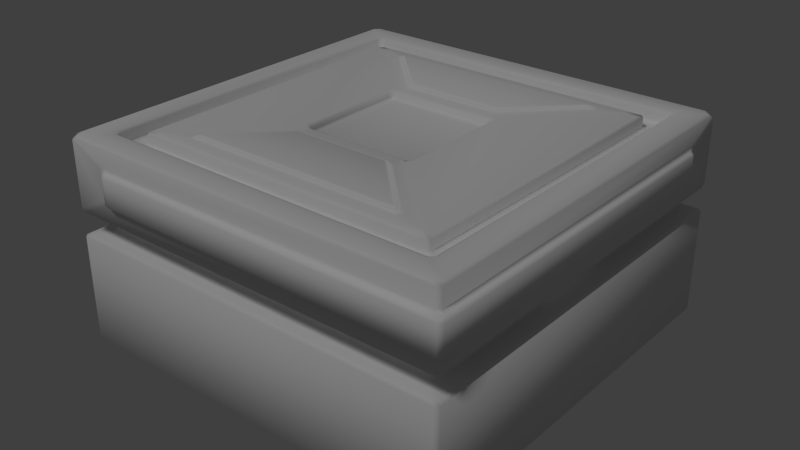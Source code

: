 # Source: loot_Platform.blend  (saved by Blender 2.79.0; exported with 4.5.12 LTS)
import bpy
from mathutils import Matrix  # noqa: F401  (used for matrix-valued properties, if any)

bpy.ops.wm.read_factory_settings(use_empty=True)
scene = bpy.context.scene
scene.name = 'Scene'

# ---- collections
col_collection_1 = bpy.data.collections.new('Collection 1'); scene.collection.children.link(col_collection_1)

# ---- materials (node trees are filled in below, after node groups)
mat_material_001 = bpy.data.materials.new('Material.001')
mat_material_001.alpha_threshold = 0.0
mat_material_001.use_transparent_shadow = False
mat_material_001.roughness = 0.5

# ---- material node trees

# ---- world
world_world = bpy.data.worlds.new('World'); scene.world = world_world
world_world.color = (0.05088, 0.05088, 0.05088)
world_world.use_sun_shadow = False
world_world.sun_shadow_jitter_overblur = 0.0
world_world.cycles.sampling_method = 'MANUAL'

# ---- lights
light_hemi = bpy.data.lights.new('Hemi', 'SUN')
light_hemi.transmission_factor = 0.0
light_hemi.angle = 0.1993
light_hemi.energy = 0.74
light_hemi.shadow_buffer_clip_start = 0.5
light_hemi.shadow_soft_size = 0.1
light_hemi.shadow_cascade_max_distance = 1000.0

# ---- meshes
me_cube_001 = bpy.data.meshes.new('Cube.001')
me_cube_001.from_pydata([(-0.9606, -0.2044, 0.943), (-0.943, -0.2134, 0.943), (-0.943, -0.2044, 0.9606), (-0.2195, 0.7776, 0.3532), (-0.2253, 0.7686, 0.3355), (-0.2579, 0.7686, 0.349), (-0.2496, 0.7776, 0.3656), (-0.943, -0.2134, -0.943), (-0.9606, -0.2044, -0.943), (-0.943, -0.2044, -0.9606), (-0.2195, 0.7776, -0.3532), (-0.2496, 0.7776, -0.3656), (-0.2579, 0.7686, -0.349), (-0.2253, 0.7686, -0.3355), (0.943, -0.2134, 0.943), (0.9606, -0.2044, 0.943), (0.943, -0.2044, 0.9606), (0.2195, 0.7776, 0.3532), (0.2496, 0.7776, 0.3656), (0.2579, 0.7686, 0.349), (0.2253, 0.7686, 0.3355), (0.943, -0.2134, -0.943), (0.943, -0.2044, -0.9606), (0.9606, -0.2044, -0.943), (0.2195, 0.7776, -0.3532), (0.2253, 0.7686, -0.3355), (0.2579, 0.7686, -0.349), (0.2496, 0.7776, -0.3656), (-0.9606, 0.3002, 0.943), (-0.943, 0.3002, 0.9606), (-0.9182, 0.3102, 0.9431), (-0.9431, 0.3102, 0.9182), (-0.9606, 0.3002, -0.943), (-0.9431, 0.3102, -0.9182), (-0.9182, 0.3102, -0.9431), (-0.943, 0.3002, -0.9606), (0.943, 0.3002, -0.9606), (0.9182, 0.3102, -0.9431), (0.9431, 0.3102, -0.9182), (0.9606, 0.3002, -0.943), (0.9606, 0.3002, 0.943), (0.9431, 0.3102, 0.9182), (0.9182, 0.3102, 0.9431), (0.943, 0.3002, 0.9606), (-0.7162, 0.5184, 0.9783), (-0.7463, 0.5275, 0.9731), (-0.7764, 0.5222, 0.9606), (-0.7514, 0.5094, 0.9606), (-0.9533, 0.5215, -0.9783), (-0.943, 0.5125, -0.9606), (-0.9606, 0.5125, -0.943), (-0.9783, 0.5215, -0.9533), (0.9731, 0.5275, -0.7463), (0.9783, 0.5184, -0.7162), (0.9606, 0.5094, -0.7514), (0.9606, 0.5222, -0.7764), (0.9533, 0.5184, 0.9783), (0.943, 0.5094, 0.9606), (0.9606, 0.5094, 0.943), (0.9783, 0.5184, 0.9533), (-0.8836, 0.411, -0.8587), (-0.8587, 0.411, -0.8836), (-0.8484, 0.401, -0.866), (-0.866, 0.401, -0.8484), (-0.866, 0.3235, -0.8484), (-0.8484, 0.3235, -0.866), (-0.8587, 0.3135, -0.8836), (-0.8836, 0.3135, -0.8587), (0.8587, 0.411, -0.8836), (0.8836, 0.411, -0.8587), (0.866, 0.401, -0.8484), (0.8484, 0.401, -0.866), (0.8484, 0.3235, -0.866), (0.866, 0.3235, -0.8484), (0.8836, 0.3135, -0.8587), (0.8587, 0.3135, -0.8836), (0.8836, 0.411, 0.8587), (0.8587, 0.411, 0.8836), (0.8484, 0.401, 0.866), (0.866, 0.401, 0.8484), (0.866, 0.3235, 0.8484), (0.8484, 0.3235, 0.866), (0.8587, 0.3135, 0.8836), (0.8836, 0.3135, 0.8587), (-0.8587, 0.3135, 0.8836), (-0.8484, 0.3235, 0.866), (-0.866, 0.3235, 0.8484), (-0.8836, 0.3135, 0.8587), (-0.8836, 0.411, 0.8587), (-0.866, 0.401, 0.8484), (-0.8484, 0.401, 0.866), (-0.8587, 0.411, 0.8836), (-0.7463, 0.6564, 0.9731), (-0.7162, 0.6654, 0.9783), (-0.7514, 0.6744, 0.9606), (-0.7764, 0.6617, 0.9606), (-0.9783, 0.6624, -0.9533), (-0.9606, 0.6714, -0.943), (-0.943, 0.6714, -0.9606), (-0.9533, 0.6624, -0.9783), (0.9783, 0.6654, -0.7162), (0.9731, 0.6564, -0.7463), (0.9606, 0.6617, -0.7764), (0.9606, 0.6744, -0.7514), (0.9783, 0.6654, 0.9533), (0.9606, 0.6744, 0.943), (0.943, 0.6744, 0.9606), (0.9533, 0.6654, 0.9783), (-0.8242, 0.7596, 0.8065), (-0.8418, 0.7686, 0.8169), (-0.8169, 0.7686, 0.8418), (-0.8065, 0.7596, 0.8242), (-0.8242, 0.7596, -0.8065), (-0.8065, 0.7596, -0.8242), (-0.8169, 0.7686, -0.8418), (-0.8418, 0.7686, -0.8169), (0.8065, 0.7596, -0.8242), (0.8242, 0.7596, -0.8065), (0.8418, 0.7686, -0.8169), (0.8169, 0.7686, -0.8418), (0.8242, 0.7596, 0.8065), (0.8065, 0.7596, 0.8242), (0.8169, 0.7686, 0.8418), (0.8418, 0.7686, 0.8169), (-0.8242, 0.7166, 0.8065), (-0.8065, 0.7166, 0.8242), (-0.7816, 0.7076, 0.8065), (-0.8065, 0.7076, 0.7816), (-0.8242, 0.7166, -0.8065), (-0.8065, 0.7076, -0.7816), (-0.7816, 0.7076, -0.8065), (-0.8065, 0.7166, -0.8242), (0.8242, 0.7166, -0.8065), (0.8065, 0.7166, -0.8242), (0.7816, 0.7076, -0.8065), (0.8065, 0.7076, -0.7816), (0.8065, 0.7166, 0.8242), (0.8242, 0.7166, 0.8065), (0.8065, 0.7076, 0.7816), (0.7816, 0.7076, 0.8065), (-0.7253, 0.7166, 0.7429), (-0.7429, 0.7166, 0.7253), (-0.7606, 0.7076, 0.7356), (-0.7356, 0.7076, 0.7606), (-0.7429, 0.7166, -0.7253), (-0.7253, 0.7166, -0.7429), (-0.7356, 0.7076, -0.7606), (-0.7606, 0.7076, -0.7356), (0.7253, 0.7166, -0.7429), (0.7429, 0.7166, -0.7253), (0.7606, 0.7076, -0.7356), (0.7356, 0.7076, -0.7606), (0.7253, 0.7166, 0.7429), (0.7356, 0.7076, 0.7606), (0.7606, 0.7076, 0.7356), (0.7429, 0.7166, 0.7253), (-0.5272, 0.7776, 0.6609), (-0.5323, 0.7776, 0.6484), (-0.5548, 0.7686, 0.6459), (-0.5413, 0.7686, 0.6785), (-0.5272, 0.7776, -0.6609), (-0.5413, 0.7686, -0.6785), (-0.5548, 0.7686, -0.6459), (-0.5323, 0.7776, -0.6484), (0.5272, 0.7776, -0.6609), (0.5323, 0.7776, -0.6484), (0.5548, 0.7686, -0.6459), (0.5413, 0.7686, -0.6785), (0.5272, 0.7776, 0.6609), (0.5413, 0.7686, 0.6785), (0.5548, 0.7686, 0.6459), (0.5323, 0.7776, 0.6484), (-0.2711, 0.7444, 0.2535), (-0.2535, 0.7444, 0.2711), (-0.2535, 0.7354, 0.2535), (-0.2711, 0.7444, -0.2535), (-0.2535, 0.7354, -0.2535), (-0.2535, 0.7444, -0.2711), (0.2535, 0.7444, -0.2711), (0.2535, 0.7354, -0.2535), (0.2711, 0.7444, -0.2535), (0.2711, 0.7444, 0.2535), (0.2535, 0.7354, 0.2535), (0.2535, 0.7444, 0.2711), (-0.9783, 0.5215, 0.7102), (-0.9606, 0.5125, 0.7454), (-0.9606, 0.5252, 0.7704), (-0.9731, 0.5305, 0.7403), (-0.9731, 0.6533, 0.7403), (-0.9606, 0.6586, 0.7704), (-0.9606, 0.6714, 0.7454), (-0.9783, 0.6624, 0.7102), (0.7102, 0.6624, -0.9783), (0.7454, 0.6714, -0.9606), (0.7704, 0.6586, -0.9606), (0.7403, 0.6533, -0.9731), (0.9606, 0.7596, 0.943), (0.943, 0.7686, 0.9181), (0.9181, 0.7686, 0.943), (0.943, 0.7596, 0.9606), (0.7403, 0.5305, -0.9731), (0.7704, 0.5252, -0.9606), (0.7454, 0.5125, -0.9606), (0.7102, 0.5215, -0.9783), (0.9431, 0.4143, 0.9182), (0.9606, 0.4243, 0.943), (0.943, 0.4243, 0.9606), (0.9182, 0.4143, 0.9431), (0.9814, 0.6564, 0.999), (0.999, 0.6564, 0.9814), (0.9814, 0.6654, 0.9564), (0.9564, 0.6654, 0.9814), (0.999, 0.5275, 0.9814), (0.9814, 0.5275, 0.999), (0.9564, 0.5184, 0.9814), (0.9814, 0.5184, 0.9564), (-0.7131, 0.5184, 0.9814), (-0.7027, 0.5275, 0.999), (-0.7329, 0.5275, 0.9865), (-0.7329, 0.6564, 0.9865), (-0.7027, 0.6564, 0.999), (-0.7131, 0.6654, 0.9814), (0.9814, 0.6654, -0.7131), (0.999, 0.6564, -0.7027), (0.9865, 0.6564, -0.7329), (0.9865, 0.5275, -0.7329), (0.999, 0.5275, -0.7027), (0.9814, 0.5184, -0.7131), (-0.9606, 0.437, 0.943), (-0.9606, 0.4243, 0.9181), (-0.9431, 0.4143, 0.9182), (-0.9182, 0.4143, 0.9431), (-0.9181, 0.4243, 0.9606), (-0.943, 0.437, 0.9606), (-0.9606, 0.7469, 0.943), (-0.943, 0.7469, 0.9606), (-0.9181, 0.7596, 0.9606), (-0.9181, 0.7686, 0.943), (-0.943, 0.7686, 0.9181), (-0.9606, 0.7596, 0.9181), (-0.9606, 0.7596, -0.943), (-0.943, 0.7686, -0.9181), (-0.9181, 0.7686, -0.943), (-0.943, 0.7596, -0.9606), (0.9181, 0.7596, -0.9606), (0.9181, 0.7686, -0.943), (0.943, 0.7686, -0.9181), (0.9606, 0.7596, -0.9181), (0.9606, 0.7469, -0.943), (0.943, 0.7469, -0.9606), (0.9182, 0.4143, -0.9431), (0.9181, 0.4243, -0.9606), (0.943, 0.437, -0.9606), (0.9606, 0.437, -0.943), (0.9606, 0.4243, -0.9181), (0.9431, 0.4143, -0.9182), (-0.9431, 0.4143, -0.9182), (-0.9606, 0.4243, -0.943), (-0.943, 0.4243, -0.9606), (-0.9182, 0.4143, -0.9431), (-0.9834, 0.6533, -1.001), (-1.001, 0.6533, -0.9834), (-0.9834, 0.6624, -0.9584), (-0.9584, 0.6624, -0.9834), (-1.001, 0.5305, -0.9834), (-0.9834, 0.5305, -1.001), (-0.9584, 0.5215, -0.9834), (-0.9834, 0.5215, -0.9584), (-0.9834, 0.5215, 0.7051), (-0.9885, 0.5305, 0.7249), (-1.001, 0.5305, 0.6948), (-0.9885, 0.6533, 0.7249), (-0.9834, 0.6624, 0.7051), (-1.001, 0.6533, 0.6948), (0.7051, 0.6624, -0.9834), (0.7249, 0.6533, -0.9885), (0.6948, 0.6533, -1.001), (0.7249, 0.5305, -0.9885), (0.7051, 0.5215, -0.9834), (0.6948, 0.5305, -1.001), (-0.7253, 0.7686, -0.7003), (-0.6678, 0.7686, -0.6927), (-0.6543, 0.7686, -0.7253), (-0.7253, 0.7596, -0.7429), (-0.7429, 0.7596, -0.7253), (0.6543, 0.7686, -0.7253), (0.6678, 0.7686, -0.6927), (0.7253, 0.7686, -0.7003), (0.7429, 0.7596, -0.7253), (0.7253, 0.7596, -0.7429), (0.7253, 0.7686, 0.7003), (0.6678, 0.7686, 0.6927), (0.6543, 0.7686, 0.7253), (0.7253, 0.7596, 0.7429), (0.7429, 0.7596, 0.7253), (-0.7253, 0.7686, 0.7003), (-0.7429, 0.7596, 0.7253), (-0.7253, 0.7596, 0.7429), (-0.6543, 0.7686, 0.7253), (-0.6678, 0.7686, 0.6927), (-0.2711, 0.7596, -0.2535), (-0.2535, 0.7596, -0.2711), (-0.2447, 0.7686, -0.2888), (-0.2773, 0.7686, -0.3023), (-0.2888, 0.7686, -0.2638), (0.2447, 0.7686, -0.2888), (0.2535, 0.7596, -0.2711), (0.2711, 0.7596, -0.2535), (0.2888, 0.7686, -0.2638), (0.2773, 0.7686, -0.3023), (0.2711, 0.7596, 0.2535), (0.2535, 0.7596, 0.2711), (0.2447, 0.7686, 0.2888), (0.2773, 0.7686, 0.3023), (0.2888, 0.7686, 0.2638), (-0.2711, 0.7596, 0.2535), (-0.2888, 0.7686, 0.2638), (-0.2773, 0.7686, 0.3023), (-0.2447, 0.7686, 0.2888), (-0.2535, 0.7596, 0.2711), (-0.5272, 0.7776, -0.6609), (-0.5323, 0.7776, -0.6484), (-0.5022, 0.7866, -0.6432), (0.5272, 0.7776, -0.6609), (0.5022, 0.7866, -0.6432), (0.5323, 0.7776, -0.6484), (0.5272, 0.7776, 0.6609), (0.5323, 0.7776, 0.6484), (0.5022, 0.7866, 0.6432), (-0.5272, 0.7776, 0.6609), (-0.5022, 0.7866, 0.6432), (-0.5323, 0.7776, 0.6484), (-0.2195, 0.7776, -0.3532), (-0.2298, 0.7866, -0.3708), (-0.2496, 0.7776, -0.3656), (0.2195, 0.7776, -0.3532), (0.2496, 0.7776, -0.3656), (0.2298, 0.7866, -0.3708), (0.2195, 0.7776, 0.3532), (0.2298, 0.7866, 0.3708), (0.2496, 0.7776, 0.3656), (-0.2195, 0.7776, 0.3532), (-0.2496, 0.7776, 0.3656), (-0.2298, 0.7866, 0.3708)], [], [(213, 208, 220, 217), (185, 50, 257, 229), (259, 250, 68, 61), (46, 95, 235, 233), (16, 43, 29, 2), (306, 301, 177, 178), (17, 3, 341, 338), (19, 170, 291, 313), (10, 24, 335, 332), (7, 21, 14, 1), (255, 204, 76, 69), (41, 38, 74, 83), (81, 78, 90, 85), (86, 89, 63, 64), (107, 93, 221, 211), (207, 231, 91, 77), (230, 256, 60, 88), (65, 62, 71, 72), (33, 31, 87, 67), (73, 70, 79, 80), (37, 34, 66, 75), (44, 56, 214, 216), (111, 121, 136, 125), (120, 117, 132, 137), (142, 147, 129, 127), (116, 113, 131, 133), (288, 294, 155, 149), (109, 115, 241, 238), (283, 289, 148, 145), (118, 123, 197, 246), (153, 143, 126, 139), (150, 154, 138, 135), (296, 284, 144, 141), (146, 151, 134, 130), (122, 110, 237, 198), (114, 119, 245, 242), (156, 168, 326, 329), (293, 297, 140, 152), (308, 314, 290, 287), (23, 39, 40, 15), (333, 337, 324, 322), (27, 165, 325, 336), (319, 311, 183, 173), (310, 307, 180, 181), (187, 188, 271, 269), (179, 176, 174, 182), (203, 48, 266, 278), (112, 108, 124, 128), (191, 96, 262, 272), (59, 53, 227, 215), (92, 45, 218, 219), (102, 55, 253, 248), (265, 260, 276, 279), (226, 223, 209, 212), (54, 58, 205, 254), (105, 103, 247, 196), (57, 47, 232, 206), (94, 106, 199, 236), (201, 194, 249, 252), (99, 192, 274, 263), (100, 104, 210, 222), (195, 200, 277, 275), (51, 184, 268, 267), (52, 101, 224, 225), (316, 304, 280, 295), (270, 273, 261, 264), (97, 190, 239, 240), (49, 202, 251, 258), (193, 98, 243, 244), (189, 186, 228, 234), (300, 315, 172, 175), (164, 160, 320, 323), (163, 11, 334, 321), (6, 157, 331, 342), (9, 35, 36, 22), (25, 13, 302, 305), (30, 42, 82, 84), (171, 18, 340, 327), (339, 343, 330, 328), (4, 20, 312, 318), (169, 159, 298, 292), (166, 26, 309, 286), (158, 5, 317, 299), (12, 162, 281, 303), (161, 167, 285, 282), (0, 1, 2), (3, 4, 5, 6), (7, 8, 9), (10, 11, 12, 13), (14, 15, 16), (17, 18, 19, 20), (21, 22, 23), (24, 25, 26, 27), (28, 29, 30, 31), (32, 33, 34, 35), (36, 37, 38, 39), (40, 41, 42, 43), (44, 45, 46, 47), (48, 49, 50, 51), (52, 53, 54, 55), (56, 57, 58, 59), (60, 61, 62, 63), (64, 65, 66, 67), (68, 69, 70, 71), (72, 73, 74, 75), (76, 77, 78, 79), (80, 81, 82, 83), (84, 85, 86, 87), (88, 89, 90, 91), (92, 93, 94, 95), (96, 97, 98, 99), (100, 101, 102, 103), (104, 105, 106, 107), (108, 109, 110, 111), (112, 113, 114, 115), (116, 117, 118, 119), (120, 121, 122, 123), (124, 125, 126, 127), (128, 129, 130, 131), (132, 133, 134, 135), (136, 137, 138, 139), (140, 141, 142, 143), (144, 145, 146, 147), (148, 149, 150, 151), (152, 153, 154, 155), (156, 157, 158, 159), (160, 161, 162, 163), (164, 165, 166, 167), (168, 169, 170, 171), (172, 173, 174), (175, 176, 177), (178, 179, 180), (181, 182, 183), (184, 185, 186, 187), (188, 189, 190, 191), (192, 193, 194, 195), (196, 197, 198, 199), (200, 201, 202, 203), (204, 205, 206, 207), (208, 209, 210, 211), (212, 213, 214, 215), (216, 217, 218), (219, 220, 221), (222, 223, 224), (225, 226, 227), (228, 229, 230, 231, 232, 233), (234, 235, 236, 237, 238, 239), (240, 241, 242, 243), (244, 245, 246, 247, 248, 249), (250, 251, 252, 253, 254, 255), (256, 257, 258, 259), (260, 261, 262, 263), (264, 265, 266, 267), (268, 269, 270), (271, 272, 273), (274, 275, 276), (277, 278, 279), (280, 281, 282, 283, 284), (285, 286, 287, 288, 289), (290, 291, 292, 293, 294), (295, 296, 297, 298, 299), (300, 301, 302, 303, 304), (305, 306, 307, 308, 309), (310, 311, 312, 313, 314), (315, 316, 317, 318, 319), (320, 321, 322), (323, 324, 325), (326, 327, 328), (329, 330, 331), (332, 333, 334), (335, 336, 337), (338, 339, 340), (341, 342, 343), (7, 1, 0, 8), (233, 235, 234, 228), (238, 241, 240, 239), (35, 9, 8, 32), (21, 7, 9, 22), (242, 245, 244, 243), (39, 23, 22, 36), (14, 21, 23, 15), (246, 197, 196, 247), (43, 16, 15, 40), (1, 14, 16, 2), (198, 237, 236, 199), (2, 29, 28, 0), (76, 204, 207, 77), (230, 88, 91, 231), (60, 256, 259, 61), (42, 30, 29, 43), (38, 41, 40, 39), (34, 37, 36, 35), (31, 33, 32, 28), (255, 69, 68, 250), (187, 269, 268, 184), (248, 253, 252, 249), (44, 216, 218, 45), (206, 232, 231, 207), (254, 205, 204, 255), (258, 251, 250, 259), (229, 257, 256, 230), (62, 65, 64, 63), (70, 73, 72, 71), (78, 81, 80, 79), (81, 85, 84, 82), (73, 80, 83, 74), (65, 72, 75, 66), (86, 64, 67, 87), (85, 90, 89, 86), (77, 91, 90, 78), (69, 76, 79, 70), (61, 68, 71, 62), (88, 60, 63, 89), (33, 67, 66, 34), (74, 38, 37, 75), (41, 83, 82, 42), (87, 31, 30, 84), (108, 112, 115, 109), (113, 116, 119, 114), (117, 120, 123, 118), (121, 111, 110, 122), (237, 110, 109, 238), (114, 242, 241, 115), (118, 246, 245, 119), (122, 198, 197, 123), (295, 280, 284, 296), (282, 285, 289, 283), (287, 290, 294, 288), (292, 298, 297, 293), (155, 294, 293, 152), (296, 141, 140, 297), (136, 121, 120, 137), (116, 133, 132, 117), (127, 129, 128, 124), (130, 134, 133, 131), (135, 138, 137, 132), (139, 126, 125, 136), (141, 144, 147, 142), (145, 148, 151, 146), (149, 155, 154, 150), (152, 140, 143, 153), (126, 143, 142, 127), (146, 130, 129, 147), (150, 135, 134, 151), (153, 139, 138, 154), (111, 125, 124, 108), (131, 113, 112, 128), (288, 149, 148, 289), (144, 284, 283, 145), (315, 300, 304, 316), (301, 306, 305, 302), (307, 310, 314, 308), (311, 319, 318, 312), (299, 317, 316, 295), (303, 281, 280, 304), (308, 287, 286, 309), (313, 291, 290, 314), (174, 176, 175, 172), (176, 179, 178, 177), (179, 182, 181, 180), (182, 174, 173, 183), (310, 181, 183, 311), (172, 315, 319, 173), (300, 175, 177, 301), (180, 307, 306, 178), (45, 92, 95, 46), (103, 105, 104, 100), (106, 94, 93, 107), (101, 52, 55, 102), (56, 44, 47, 57), (53, 59, 58, 54), (232, 47, 46, 233), (94, 236, 235, 95), (199, 106, 105, 196), (102, 248, 247, 103), (54, 254, 253, 55), (205, 58, 57, 206), (208, 213, 212, 209), (217, 220, 219, 218), (222, 210, 209, 223), (211, 221, 220, 208), (223, 226, 225, 224), (213, 217, 216, 214), (226, 212, 215, 227), (221, 93, 92, 219), (52, 225, 227, 53), (214, 56, 59, 215), (100, 222, 224, 101), (107, 211, 210, 104), (186, 189, 188, 187), (190, 97, 96, 191), (98, 193, 192, 99), (194, 201, 200, 195), (48, 203, 202, 49), (184, 51, 50, 185), (239, 190, 189, 234), (185, 229, 228, 186), (243, 98, 97, 240), (249, 194, 193, 244), (251, 202, 201, 252), (257, 50, 49, 258), (260, 265, 264, 261), (269, 271, 273, 270), (272, 262, 261, 273), (263, 274, 276, 260), (275, 277, 279, 276), (265, 279, 278, 266), (270, 264, 267, 268), (266, 48, 51, 267), (203, 278, 277, 200), (274, 192, 195, 275), (99, 263, 262, 96), (271, 188, 191, 272), (160, 164, 167, 161), (168, 156, 159, 169), (13, 25, 24, 10), (20, 4, 3, 17), (157, 6, 5, 158), (11, 163, 162, 12), (26, 166, 165, 27), (18, 171, 170, 19), (281, 162, 161, 282), (166, 286, 285, 167), (291, 170, 169, 292), (158, 299, 298, 159), (309, 26, 25, 305), (12, 303, 302, 13), (317, 5, 4, 318), (19, 313, 312, 20), (322, 324, 323, 320), (328, 330, 329, 326), (332, 335, 337, 333), (338, 341, 343, 339), (330, 343, 342, 331), (333, 322, 321, 334), (336, 325, 324, 337), (339, 328, 327, 340), (17, 338, 340, 18), (326, 168, 171, 327), (10, 332, 334, 11), (320, 160, 163, 321), (6, 342, 341, 3), (331, 157, 156, 329), (164, 323, 325, 165), (335, 24, 27, 336), (0, 28, 32, 8)])
me_cube_001.polygons.foreach_set('use_smooth', [True] * 346)
_uv = me_cube_001.uv_layers.new(name='UVMap')
_uv.uv.foreach_set('vector', [0.5951, 0.8927, 0.5951, 0.8546, 0.8491, 0.8546, 0.8491, 0.8927, 0.5589, 0.8421, 0.3042, 0.8421, 0.3042, 0.8681, 0.5849, 0.8681, 0.9523, 0.00695, 0.9523, 0.284, 0.9433, 0.275, 0.9433, 0.01593, 0.879, 0.4696, 0.879, 0.4284, 0.9041, 0.4033, 0.9041, 0.4947, 0.003214, 0.828, 0.003214, 0.6791, 0.2877, 0.6791, 0.2877, 0.828, 0.8035, 0.2625, 0.88, 0.2625, 0.88, 0.267, 0.8035, 0.267, 0.6415, 0.9475, 0.7077, 0.9475, 0.7077, 0.9475, 0.6415, 0.9475, 0.4403, 0.6007, 0.3956, 0.5559, 0.3785, 0.5488, 0.4374, 0.6077, 0.3604, 0.762, 0.2941, 0.762, 0.2941, 0.762, 0.3604, 0.762, 0.5786, 0.2877, 0.2941, 0.2877, 0.2941, 0.003214, 0.5786, 0.003214, 0.983, 0.00695, 0.983, 0.284, 0.974, 0.275, 0.974, 0.01593, 0.9896, 0.8247, 0.9896, 0.5476, 0.9806, 0.5566, 0.9806, 0.8157, 0.5951, 0.922, 0.5951, 0.8991, 0.851, 0.8991, 0.851, 0.922, 0.9215, 0.003214, 0.8986, 0.003214, 0.8986, 0.2592, 0.9215, 0.2592, 0.9899, 0.5251, 0.9899, 0.2732, 0.9894, 0.2737, 0.9894, 0.5255, 0.9652, 0.8247, 0.9652, 0.5476, 0.9742, 0.5566, 0.9742, 0.8157, 0.9369, 0.00695, 0.9369, 0.284, 0.9279, 0.275, 0.9279, 0.01593, 0.8756, 0.5278, 0.8756, 0.5049, 0.6196, 0.5049, 0.6196, 0.5278, 0.9434, 0.8247, 0.9434, 0.5476, 0.9344, 0.5566, 0.9344, 0.8157, 0.9089, 0.7999, 0.886, 0.7999, 0.886, 0.5439, 0.9089, 0.5439, 0.9588, 0.8247, 0.9588, 0.5476, 0.9498, 0.5566, 0.9498, 0.8157, 0.9899, 0.006976, 0.9899, 0.2588, 0.9894, 0.2593, 0.9894, 0.007443, 0.5414, 0.9172, 0.2981, 0.9172, 0.2981, 0.9299, 0.5414, 0.9299, 0.9153, 0.5439, 0.9153, 0.7872, 0.928, 0.7872, 0.928, 0.5439, 0.6062, 0.3048, 0.6062, 0.5268, 0.6132, 0.5337, 0.6132, 0.2979, 0.5951, 0.9284, 0.8384, 0.9284, 0.8384, 0.9411, 0.5951, 0.9411, 0.9546, 0.513, 0.9546, 0.2941, 0.9673, 0.2941, 0.9673, 0.513, 0.2725, 0.02224, 0.2725, 0.2687, 0.2877, 0.284, 0.2877, 0.006976, 0.5169, 0.9363, 0.2981, 0.9363, 0.2981, 0.949, 0.5169, 0.949, 0.01848, 0.2687, 0.01848, 0.02224, 0.003214, 0.006976, 0.003214, 0.284, 0.3805, 0.3011, 0.6025, 0.3011, 0.6094, 0.2941, 0.3736, 0.2941, 0.3768, 0.5268, 0.3768, 0.3048, 0.3698, 0.2979, 0.3698, 0.5337, 0.9354, 0.2941, 0.9354, 0.513, 0.9481, 0.513, 0.9481, 0.2941, 0.6025, 0.5305, 0.3805, 0.5305, 0.3736, 0.5375, 0.6094, 0.5375, 0.02224, 0.01848, 0.2687, 0.01848, 0.284, 0.003214, 0.006976, 0.003214, 0.2687, 0.2725, 0.02224, 0.2725, 0.006976, 0.2877, 0.284, 0.2877, 0.7541, 0.9475, 0.5951, 0.9475, 0.5951, 0.9475, 0.7541, 0.9475, 0.003214, 0.9398, 0.222, 0.9398, 0.222, 0.9525, 0.003214, 0.9525, 0.4357, 0.6931, 0.4357, 0.6135, 0.3698, 0.5477, 0.3698, 0.759, 0.8796, 0.6993, 0.8796, 0.8482, 0.5951, 0.8482, 0.5951, 0.6993, 0.8035, 0.04807, 0.8035, 0.1174, 0.8446, 0.1585, 0.8446, 0.006976, 0.3159, 0.6783, 0.3159, 0.721, 0.3159, 0.721, 0.3159, 0.6783, 0.88, 0.2516, 0.8035, 0.2516, 0.8035, 0.2561, 0.88, 0.2561, 0.305, 0.6791, 0.305, 0.7556, 0.3095, 0.7556, 0.3095, 0.6791, 0.5581, 0.8368, 0.5581, 0.8005, 0.5558, 0.8005, 0.5558, 0.8368, 0.8035, 0.2452, 0.88, 0.2452, 0.88, 0.1687, 0.8035, 0.1687, 0.3634, 0.6689, 0.186, 0.4915, 0.186, 0.4904, 0.3634, 0.6678, 0.9163, 0.5375, 0.9163, 0.2941, 0.929, 0.2941, 0.929, 0.5375, 0.003214, 0.4764, 0.1807, 0.299, 0.1807, 0.2979, 0.003214, 0.4753, 0.9963, 0.2588, 0.9963, 0.006976, 0.9968, 0.007443, 0.9968, 0.2593, 0.8744, 0.43, 0.8744, 0.4681, 0.8724, 0.4681, 0.8724, 0.43, 0.8848, 0.3642, 0.8848, 0.323, 0.9099, 0.2979, 0.9099, 0.3894, 0.5512, 0.9108, 0.5512, 0.8745, 0.2981, 0.8745, 0.2981, 0.9108, 0.8737, 0.3246, 0.8737, 0.3627, 0.6196, 0.3627, 0.6196, 0.3246, 0.881, 0.3193, 0.6254, 0.3193, 0.6254, 0.2941, 0.9061, 0.2941, 0.772, 0.2877, 0.772, 0.03211, 0.7971, 0.006976, 0.7971, 0.2877, 0.7656, 0.003214, 0.7656, 0.2588, 0.7404, 0.284, 0.7404, 0.003214, 0.8752, 0.4247, 0.6196, 0.4247, 0.6196, 0.3995, 0.9003, 0.3995, 0.02925, 0.9036, 0.02925, 0.8643, 0.003214, 0.8382, 0.003214, 0.9297, 0.186, 0.299, 0.3634, 0.4764, 0.3634, 0.4753, 0.186, 0.2979, 0.996, 0.5477, 0.996, 0.7995, 0.9964, 0.8, 0.9964, 0.5481, 0.03379, 0.8658, 0.03379, 0.9021, 0.03612, 0.9021, 0.03612, 0.8658, 0.1807, 0.4915, 0.003214, 0.6689, 0.003214, 0.6678, 0.1807, 0.4904, 0.8802, 0.3246, 0.8802, 0.3627, 0.8782, 0.3627, 0.8782, 0.3246, 0.5228, 0.6135, 0.5228, 0.6931, 0.5887, 0.759, 0.5887, 0.5477, 0.5512, 0.8368, 0.5512, 0.8005, 0.2981, 0.8005, 0.2981, 0.8368, 0.3042, 0.7952, 0.5589, 0.7952, 0.5849, 0.7692, 0.3042, 0.7692, 0.2877, 0.9074, 0.03302, 0.9074, 0.006976, 0.9334, 0.2877, 0.9334, 0.03302, 0.8605, 0.2877, 0.8605, 0.2877, 0.8345, 0.006976, 0.8345, 0.5626, 0.799, 0.5626, 0.8383, 0.5887, 0.8644, 0.5887, 0.7729, 0.2941, 0.7556, 0.2941, 0.6791, 0.2986, 0.6791, 0.2986, 0.7556, 0.6196, 0.5343, 0.7787, 0.5343, 0.7787, 0.5343, 0.6196, 0.5343, 0.3224, 0.721, 0.3224, 0.6783, 0.3224, 0.6783, 0.3224, 0.721, 0.7123, 0.9475, 0.7549, 0.9475, 0.7549, 0.9475, 0.7123, 0.9475, 0.8796, 0.6928, 0.8796, 0.5439, 0.5951, 0.5439, 0.5951, 0.6928, 0.4453, 0.7039, 0.5132, 0.7039, 0.5162, 0.6969, 0.4423, 0.6969, 0.9587, 0.00695, 0.9587, 0.284, 0.9676, 0.275, 0.9676, 0.01593, 0.5943, 0.9475, 0.637, 0.9475, 0.637, 0.9475, 0.5943, 0.9475, 0.8922, 0.1174, 0.8922, 0.04807, 0.8511, 0.006976, 0.8511, 0.1585, 0.5132, 0.6027, 0.4453, 0.6027, 0.4423, 0.6098, 0.5162, 0.6098, 0.3976, 0.551, 0.5609, 0.551, 0.5779, 0.5439, 0.3806, 0.5439, 0.3956, 0.7507, 0.4403, 0.706, 0.4374, 0.6989, 0.3785, 0.7578, 0.5629, 0.5559, 0.5182, 0.6007, 0.5211, 0.6077, 0.58, 0.5488, 0.5182, 0.706, 0.5629, 0.7507, 0.58, 0.7578, 0.5211, 0.6989, 0.5609, 0.7557, 0.3976, 0.7557, 0.3806, 0.7627, 0.5779, 0.7627, 0.734, 0.003214, 0.7367, 0.003214, 0.734, 0.000554, 0.7077, 0.9475, 0.7086, 0.9502, 0.7104, 0.9502, 0.7104, 0.9475, 0.5786, 0.2877, 0.5813, 0.2877, 0.5786, 0.2904, 0.3604, 0.762, 0.363, 0.762, 0.363, 0.7647, 0.3612, 0.7647, 0.2941, 0.003214, 0.2915, 0.003214, 0.2941, 0.000554, 0.6415, 0.9475, 0.6388, 0.9475, 0.6388, 0.9502, 0.6406, 0.9502, 0.2941, 0.2877, 0.2941, 0.2904, 0.2915, 0.2877, 0.2941, 0.762, 0.2933, 0.7647, 0.2915, 0.7647, 0.2915, 0.762, 0.5851, 0.003214, 0.5851, 0.000554, 0.5824, 0.003199, 0.5824, 0.00695, 0.5851, 0.2877, 0.5824, 0.284, 0.5824, 0.2877, 0.5851, 0.2904, 0.5951, 0.5439, 0.5988, 0.5412, 0.5951, 0.5412, 0.5924, 0.5439, 0.5951, 0.8482, 0.5988, 0.8508, 0.5951, 0.8508, 0.5924, 0.8482, 0.9899, 0.006976, 0.9907, 0.002435, 0.9926, 0.000554, 0.9926, 0.001656, 0.186, 0.4915, 0.1852, 0.4945, 0.1833, 0.4926, 0.1833, 0.4915, 0.8802, 0.3246, 0.8776, 0.3219, 0.8815, 0.3219, 0.8821, 0.323, 0.9899, 0.2588, 0.9926, 0.2573, 0.9926, 0.2599, 0.9918, 0.2607, 0.9279, 0.275, 0.926, 0.2769, 0.9252, 0.2761, 0.9252, 0.2734, 0.9215, 0.2592, 0.9215, 0.2618, 0.9241, 0.2618, 0.9241, 0.2607, 0.9433, 0.275, 0.9414, 0.2769, 0.9406, 0.2761, 0.9406, 0.2734, 0.6196, 0.5278, 0.6169, 0.5278, 0.6169, 0.5305, 0.6181, 0.5305, 0.974, 0.275, 0.9722, 0.2769, 0.9714, 0.2761, 0.9714, 0.2734, 0.9089, 0.5439, 0.9089, 0.5412, 0.9116, 0.5412, 0.9116, 0.5424, 0.9676, 0.01593, 0.9703, 0.01748, 0.9703, 0.01482, 0.9695, 0.01404, 0.9279, 0.01593, 0.9252, 0.01748, 0.9252, 0.01482, 0.926, 0.01404, 0.8744, 0.43, 0.8718, 0.4273, 0.8758, 0.4273, 0.8763, 0.4284, 0.1807, 0.299, 0.1814, 0.302, 0.1833, 0.3001, 0.1833, 0.299, 0.996, 0.5477, 0.9952, 0.5431, 0.9933, 0.5412, 0.9933, 0.5423, 0.996, 0.7995, 0.9933, 0.798, 0.9933, 0.8006, 0.9941, 0.8014, 0.9163, 0.2941, 0.9137, 0.2926, 0.9137, 0.2915, 0.9163, 0.2915, 0.9163, 0.5375, 0.9163, 0.5401, 0.9137, 0.5401, 0.9137, 0.539, 0.5951, 0.9284, 0.5924, 0.9284, 0.5924, 0.9257, 0.5935, 0.9257, 0.9153, 0.5439, 0.9153, 0.5412, 0.9127, 0.5412, 0.9127, 0.5423, 0.929, 0.2941, 0.929, 0.2915, 0.9317, 0.2941, 0.9317, 0.2979, 0.929, 0.5375, 0.9317, 0.5337, 0.9317, 0.5375, 0.929, 0.5401, 0.928, 0.7872, 0.928, 0.7899, 0.9307, 0.7872, 0.9307, 0.7835, 0.2981, 0.9299, 0.2954, 0.9299, 0.2981, 0.9326, 0.3018, 0.9326, 0.222, 0.9525, 0.2247, 0.9525, 0.2247, 0.9552, 0.2236, 0.9552, 0.9481, 0.513, 0.9481, 0.5156, 0.9508, 0.5156, 0.9508, 0.5145, 0.2981, 0.949, 0.2954, 0.949, 0.2954, 0.9517, 0.2965, 0.9517, 0.003214, 0.9525, 0.001656, 0.9552, 0.000554, 0.9552, 0.000554, 0.9525, 0.7541, 0.9475, 0.7568, 0.9475, 0.7568, 0.9502, 0.7563, 0.9502, 0.7787, 0.5343, 0.7808, 0.5369, 0.7813, 0.5369, 0.7813, 0.5343, 0.6196, 0.5343, 0.6169, 0.5343, 0.6169, 0.5369, 0.6175, 0.5369, 0.5951, 0.9475, 0.593, 0.9502, 0.5924, 0.9502, 0.5924, 0.9475, 0.2986, 0.6791, 0.2986, 0.6764, 0.3013, 0.6791, 0.2986, 0.7556, 0.3013, 0.7556, 0.2986, 0.7582, 0.8035, 0.267, 0.8035, 0.2696, 0.8009, 0.267, 0.3095, 0.6791, 0.3122, 0.6791, 0.3095, 0.6764, 0.003214, 0.6689, 0.001333, 0.6746, 0.000554, 0.6753, 0.000554, 0.6727, 0.5581, 0.8005, 0.56, 0.799, 0.5594, 0.7979, 0.5554, 0.7979, 0.3634, 0.4764, 0.3653, 0.4821, 0.3661, 0.4829, 0.3661, 0.4802, 0.7971, 0.2877, 0.7998, 0.284, 0.7998, 0.2877, 0.7971, 0.2904, 0.03379, 0.9021, 0.03191, 0.9036, 0.03246, 0.9047, 0.03645, 0.9047, 0.983, 0.284, 0.9857, 0.2877, 0.9845, 0.2892, 0.9811, 0.2859, 0.5951, 0.8546, 0.5924, 0.8546, 0.5951, 0.8519, 0.5989, 0.8519, 0.6196, 0.3246, 0.6169, 0.3246, 0.6196, 0.3219, 0.6234, 0.3219, 0.9894, 0.007443, 0.9868, 0.009001, 0.9886, 0.00446, 0.8724, 0.43, 0.8705, 0.43, 0.8713, 0.4273, 0.9964, 0.5481, 0.9991, 0.5497, 0.9972, 0.5452, 0.8782, 0.3246, 0.8763, 0.3246, 0.8771, 0.3219, 0.5887, 0.8644, 0.5868, 0.8662, 0.5883, 0.8677, 0.5901, 0.8696, 0.5913, 0.8681, 0.5913, 0.8644, 0.5887, 0.7729, 0.5913, 0.7729, 0.5913, 0.7692, 0.59, 0.7678, 0.5881, 0.7697, 0.5868, 0.771, 0.3042, 0.7692, 0.3079, 0.7665, 0.3042, 0.7665, 0.3015, 0.7692, 0.006976, 0.8345, 0.006976, 0.8318, 0.003214, 0.8318, 0.001884, 0.8331, 0.003765, 0.835, 0.005095, 0.8363, 0.9523, 0.284, 0.9549, 0.284, 0.9549, 0.2877, 0.9539, 0.2894, 0.9518, 0.2873, 0.9504, 0.2859, 0.9369, 0.284, 0.9395, 0.2877, 0.9383, 0.2892, 0.935, 0.2859, 0.5512, 0.8745, 0.5539, 0.8745, 0.5512, 0.8719, 0.5474, 0.8719, 0.2981, 0.8368, 0.2954, 0.8368, 0.2981, 0.8394, 0.3018, 0.8394, 0.003214, 0.6678, 0.000554, 0.6694, 0.002435, 0.6648, 0.5558, 0.8005, 0.5547, 0.7979, 0.5539, 0.8005, 0.3634, 0.4753, 0.3661, 0.4769, 0.3642, 0.4724, 0.03612, 0.9021, 0.03722, 0.9047, 0.038, 0.9021, 0.5887, 0.759, 0.5819, 0.7559, 0.5833, 0.7574, 0.59, 0.7641, 0.5913, 0.7627, 0.3806, 0.7627, 0.3795, 0.7603, 0.3717, 0.7635, 0.3681, 0.765, 0.3698, 0.7654, 0.3698, 0.5477, 0.3766, 0.5507, 0.3752, 0.5493, 0.3685, 0.5426, 0.3672, 0.5439, 0.5887, 0.5477, 0.5913, 0.5439, 0.59, 0.5426, 0.5833, 0.5493, 0.5819, 0.5507, 0.2941, 0.7556, 0.2941, 0.7582, 0.2915, 0.7582, 0.2915, 0.7582, 0.2915, 0.7571, 0.4423, 0.6969, 0.441, 0.6942, 0.4384, 0.6942, 0.4384, 0.6942, 0.4399, 0.6979, 0.305, 0.6791, 0.305, 0.6764, 0.3024, 0.6764, 0.3024, 0.6764, 0.3024, 0.6775, 0.2941, 0.6791, 0.2915, 0.6775, 0.2915, 0.6764, 0.2915, 0.6764, 0.2941, 0.6764, 0.7787, 0.5343, 0.7813, 0.5343, 0.7749, 0.5316, 0.6196, 0.5343, 0.6234, 0.5316, 0.6169, 0.5343, 0.5951, 0.9475, 0.5924, 0.9475, 0.5989, 0.9449, 0.7541, 0.9475, 0.7504, 0.9449, 0.7568, 0.9475, 0.3604, 0.762, 0.3619, 0.7593, 0.363, 0.762, 0.2941, 0.762, 0.2915, 0.762, 0.2926, 0.7593, 0.6415, 0.9475, 0.6399, 0.9449, 0.6388, 0.9475, 0.7077, 0.9475, 0.7104, 0.9475, 0.7093, 0.9449, 0.5786, 0.2877, 0.5786, 0.003214, 0.5813, 0.003214, 0.5813, 0.2877, 0.9041, 0.4947, 0.9041, 0.4033, 0.9068, 0.4033, 0.9068, 0.4947, 0.2877, 0.006976, 0.2877, 0.284, 0.2904, 0.2877, 0.2904, 0.006976, 0.8796, 0.5439, 0.8796, 0.6928, 0.8822, 0.6928, 0.8822, 0.5439, 0.2941, 0.2877, 0.5786, 0.2877, 0.5786, 0.2904, 0.2941, 0.2904, 0.284, 0.2877, 0.006976, 0.2877, 0.006976, 0.2904, 0.2877, 0.2904, 0.8796, 0.8482, 0.8796, 0.6993, 0.8822, 0.6993, 0.8822, 0.8482, 0.2941, 0.003214, 0.2941, 0.2877, 0.2915, 0.2877, 0.2915, 0.003214, 0.003214, 0.284, 0.003214, 0.006976, 0.000554, 0.003214, 0.000554, 0.284, 0.003214, 0.6791, 0.003214, 0.828, 0.000554, 0.828, 0.000554, 0.6791, 0.5786, 0.003214, 0.2941, 0.003214, 0.2941, 0.000554, 0.5786, 0.000554, 0.006976, 0.003214, 0.284, 0.003214, 0.284, 0.000554, 0.003214, 0.000554, 0.2877, 0.828, 0.2877, 0.6791, 0.2904, 0.6791, 0.2904, 0.828, 0.974, 0.275, 0.983, 0.284, 0.9811, 0.2859, 0.9722, 0.2769, 0.9369, 0.00695, 0.9279, 0.01593, 0.926, 0.01404, 0.935, 0.005063, 0.9279, 0.275, 0.9369, 0.284, 0.935, 0.2859, 0.926, 0.2769, 0.9587, 0.284, 0.9587, 0.00695, 0.956, 0.003214, 0.956, 0.2877, 0.9896, 0.5476, 0.9896, 0.8247, 0.9922, 0.8284, 0.9922, 0.5439, 0.9588, 0.5476, 0.9588, 0.8247, 0.9614, 0.8284, 0.9614, 0.5439, 0.9434, 0.5476, 0.9434, 0.8247, 0.9461, 0.8284, 0.9461, 0.5439, 0.983, 0.00695, 0.974, 0.01593, 0.9722, 0.01404, 0.9811, 0.005063, 0.5581, 0.8368, 0.5558, 0.8368, 0.5547, 0.8394, 0.5554, 0.8394, 0.9099, 0.3894, 0.9099, 0.2979, 0.9126, 0.2979, 0.9126, 0.3894, 0.9899, 0.006976, 0.9894, 0.007443, 0.9886, 0.00446, 0.9907, 0.002435, 0.7404, 0.003214, 0.7404, 0.284, 0.7378, 0.284, 0.7378, 0.00695, 0.9061, 0.2941, 0.6254, 0.2941, 0.6291, 0.2915, 0.9062, 0.2915, 0.2877, 0.9334, 0.006976, 0.9334, 0.00695, 0.9361, 0.284, 0.9361, 0.5849, 0.8681, 0.3042, 0.8681, 0.3079, 0.8708, 0.5849, 0.8708, 0.8756, 0.5049, 0.8756, 0.5278, 0.8782, 0.5278, 0.8782, 0.5049, 0.886, 0.7999, 0.9089, 0.7999, 0.9089, 0.8025, 0.886, 0.8025, 0.5951, 0.8991, 0.5951, 0.922, 0.5924, 0.922, 0.5924, 0.8991, 0.5951, 0.922, 0.851, 0.922, 0.8526, 0.9246, 0.5935, 0.9246, 0.9089, 0.7999, 0.9089, 0.5439, 0.9116, 0.5424, 0.9116, 0.8014, 0.8756, 0.5278, 0.6196, 0.5278, 0.6181, 0.5305, 0.8771, 0.5305, 0.9215, 0.003214, 0.9215, 0.2592, 0.9241, 0.2607, 0.9241, 0.00166, 0.851, 0.922, 0.851, 0.8991, 0.8537, 0.8991, 0.8537, 0.922, 0.9742, 0.8157, 0.9742, 0.5566, 0.9768, 0.5582, 0.9768, 0.8141, 0.974, 0.01593, 0.974, 0.275, 0.9714, 0.2734, 0.9714, 0.01748, 0.9433, 0.01593, 0.9433, 0.275, 0.9406, 0.2734, 0.9406, 0.01748, 0.9279, 0.01593, 0.9279, 0.275, 0.9252, 0.2734, 0.9252, 0.01748, 0.9434, 0.8247, 0.9344, 0.8157, 0.9326, 0.8176, 0.9416, 0.8266, 0.9806, 0.5566, 0.9896, 0.5476, 0.9877, 0.5458, 0.9787, 0.5547, 0.9896, 0.8247, 0.9806, 0.8157, 0.9787, 0.8176, 0.9877, 0.8266, 0.9344, 0.5566, 0.9434, 0.5476, 0.9416, 0.5458, 0.9326, 0.5547, 0.9163, 0.2941, 0.9163, 0.5375, 0.9137, 0.539, 0.9137, 0.2926, 0.8384, 0.9284, 0.5951, 0.9284, 0.5935, 0.9257, 0.84, 0.9257, 0.9153, 0.7872, 0.9153, 0.5439, 0.9127, 0.5423, 0.9127, 0.7888, 0.2981, 0.9172, 0.5414, 0.9172, 0.543, 0.9146, 0.2965, 0.9146, 0.284, 0.003214, 0.2687, 0.01848, 0.2725, 0.02224, 0.2877, 0.006976, 0.2687, 0.2725, 0.284, 0.2877, 0.2877, 0.284, 0.2725, 0.2687, 0.01848, 0.2687, 0.003214, 0.284, 0.006976, 0.2877, 0.02224, 0.2725, 0.02224, 0.01848, 0.006976, 0.003214, 0.003214, 0.006976, 0.01848, 0.02224, 0.5887, 0.5477, 0.5887, 0.759, 0.5913, 0.7627, 0.5913, 0.5439, 0.5779, 0.7627, 0.3806, 0.7627, 0.3698, 0.7654, 0.5887, 0.7654, 0.3698, 0.759, 0.3698, 0.5477, 0.3672, 0.5439, 0.3672, 0.7627, 0.3806, 0.5439, 0.5779, 0.5439, 0.5887, 0.5412, 0.3698, 0.5412, 0.9673, 0.2941, 0.9546, 0.2941, 0.9546, 0.2915, 0.9673, 0.2915, 0.9354, 0.2941, 0.9481, 0.2941, 0.9481, 0.2915, 0.9354, 0.2915, 0.2981, 0.9299, 0.2981, 0.9172, 0.2954, 0.9172, 0.2954, 0.9299, 0.5951, 0.9284, 0.5951, 0.9411, 0.5924, 0.9411, 0.5924, 0.9284, 0.6132, 0.2979, 0.6132, 0.5337, 0.6158, 0.5375, 0.6158, 0.2941, 0.6094, 0.5375, 0.3736, 0.5375, 0.3698, 0.5401, 0.6132, 0.5401, 0.3698, 0.5337, 0.3698, 0.2979, 0.3672, 0.2941, 0.3672, 0.5375, 0.3736, 0.2941, 0.6094, 0.2941, 0.6132, 0.2915, 0.3698, 0.2915, 0.9481, 0.2941, 0.9481, 0.513, 0.9508, 0.5145, 0.9508, 0.2926, 0.5169, 0.949, 0.2981, 0.949, 0.2965, 0.9517, 0.5184, 0.9517, 0.9673, 0.513, 0.9673, 0.2941, 0.9699, 0.2926, 0.9699, 0.5145, 0.003214, 0.9525, 0.222, 0.9525, 0.2236, 0.9552, 0.001656, 0.9552, 0.6094, 0.2941, 0.6025, 0.3011, 0.6062, 0.3048, 0.6132, 0.2979, 0.6025, 0.5305, 0.6094, 0.5375, 0.6132, 0.5337, 0.6062, 0.5268, 0.3768, 0.5268, 0.3698, 0.5337, 0.3736, 0.5375, 0.3805, 0.5305, 0.3805, 0.3011, 0.3736, 0.2941, 0.3698, 0.2979, 0.3768, 0.3048, 0.5414, 0.9172, 0.5414, 0.9299, 0.5441, 0.9299, 0.5441, 0.9172, 0.8384, 0.9411, 0.8384, 0.9284, 0.8411, 0.9284, 0.8411, 0.9411, 0.9546, 0.513, 0.9673, 0.513, 0.9673, 0.5156, 0.9546, 0.5156, 0.9481, 0.513, 0.9354, 0.513, 0.9354, 0.5156, 0.9481, 0.5156, 0.2941, 0.6791, 0.2941, 0.7556, 0.2915, 0.7571, 0.2915, 0.6775, 0.88, 0.2625, 0.8035, 0.2625, 0.8049, 0.2598, 0.8787, 0.2598, 0.305, 0.7556, 0.305, 0.6791, 0.3024, 0.6775, 0.3024, 0.7571, 0.8035, 0.2516, 0.88, 0.2516, 0.8787, 0.2489, 0.8049, 0.2489, 0.58, 0.5488, 0.5211, 0.6077, 0.5228, 0.6135, 0.5887, 0.5477, 0.5211, 0.6989, 0.58, 0.7578, 0.5887, 0.759, 0.5228, 0.6931, 0.4357, 0.6931, 0.3698, 0.759, 0.3785, 0.7578, 0.4374, 0.6989, 0.4374, 0.6077, 0.3785, 0.5488, 0.3698, 0.5477, 0.4357, 0.6135, 0.88, 0.1687, 0.88, 0.2452, 0.8827, 0.2452, 0.8827, 0.1687, 0.88, 0.2452, 0.8035, 0.2452, 0.8035, 0.2478, 0.88, 0.2478, 0.8035, 0.2452, 0.8035, 0.1687, 0.8009, 0.1687, 0.8009, 0.2452, 0.8035, 0.1687, 0.88, 0.1687, 0.88, 0.166, 0.8035, 0.166, 0.305, 0.6791, 0.3095, 0.6791, 0.3095, 0.6764, 0.305, 0.6764, 0.2986, 0.6791, 0.2941, 0.6791, 0.2941, 0.6764, 0.2986, 0.6764, 0.2941, 0.7556, 0.2986, 0.7556, 0.2986, 0.7582, 0.2941, 0.7582, 0.3095, 0.7556, 0.305, 0.7556, 0.305, 0.7582, 0.3095, 0.7582, 0.8744, 0.4681, 0.8744, 0.43, 0.879, 0.4284, 0.879, 0.4696, 0.772, 0.03211, 0.772, 0.2877, 0.7693, 0.2893, 0.7693, 0.03743, 0.6196, 0.4247, 0.8752, 0.4247, 0.8699, 0.4273, 0.618, 0.4273, 0.8802, 0.3627, 0.8802, 0.3246, 0.8848, 0.323, 0.8848, 0.3642, 0.9899, 0.2588, 0.9899, 0.006976, 0.9926, 0.001656, 0.9926, 0.2573, 0.9963, 0.006976, 0.9963, 0.2588, 0.9937, 0.2573, 0.9937, 0.001656, 0.7404, 0.284, 0.7656, 0.2588, 0.7674, 0.2607, 0.7423, 0.2858, 0.8752, 0.4247, 0.9003, 0.3995, 0.9041, 0.4033, 0.879, 0.4284, 0.6196, 0.3995, 0.6196, 0.4247, 0.6169, 0.4247, 0.6169, 0.3995, 0.8848, 0.3642, 0.9099, 0.3894, 0.908, 0.3912, 0.8829, 0.3661, 0.881, 0.3193, 0.9061, 0.2941, 0.9099, 0.2979, 0.8848, 0.323, 0.6254, 0.2941, 0.6254, 0.3193, 0.6227, 0.3193, 0.6227, 0.2941, 0.5951, 0.8546, 0.5951, 0.8927, 0.5924, 0.8927, 0.5924, 0.8546, 0.8491, 0.8927, 0.8491, 0.8546, 0.8518, 0.8546, 0.8518, 0.8927, 0.9964, 0.5481, 0.9964, 0.8, 0.9991, 0.8037, 0.9991, 0.5497, 0.9894, 0.5255, 0.9894, 0.2737, 0.9868, 0.2753, 0.9868, 0.5293, 0.8737, 0.3627, 0.8737, 0.3246, 0.8782, 0.3246, 0.8782, 0.3627, 0.5951, 0.8927, 0.8491, 0.8927, 0.8507, 0.8953, 0.5989, 0.8953, 0.8737, 0.3246, 0.6196, 0.3246, 0.6234, 0.3219, 0.8752, 0.3219, 0.9894, 0.2737, 0.9899, 0.2732, 0.9907, 0.2687, 0.9886, 0.2707, 0.8802, 0.3246, 0.8782, 0.3246, 0.8771, 0.3219, 0.8776, 0.3219, 0.9894, 0.2593, 0.9899, 0.2588, 0.9918, 0.2607, 0.9913, 0.2612, 0.996, 0.5477, 0.9964, 0.5481, 0.9972, 0.5452, 0.9952, 0.5431, 0.9899, 0.5251, 0.9894, 0.5255, 0.9913, 0.5274, 0.9918, 0.527, 0.5626, 0.8383, 0.5626, 0.799, 0.5581, 0.8005, 0.5581, 0.8368, 0.5589, 0.7952, 0.3042, 0.7952, 0.3026, 0.7979, 0.5535, 0.7979, 0.2877, 0.8605, 0.03302, 0.8605, 0.03834, 0.8632, 0.2893, 0.8632, 0.02925, 0.8643, 0.02925, 0.9036, 0.03379, 0.9021, 0.03379, 0.8658, 0.186, 0.4915, 0.3634, 0.6689, 0.3653, 0.6746, 0.1852, 0.4945, 0.003214, 0.6689, 0.1807, 0.4915, 0.1814, 0.4945, 0.001333, 0.6746, 0.5849, 0.7692, 0.5589, 0.7952, 0.5626, 0.799, 0.5887, 0.7729, 0.5589, 0.8421, 0.5849, 0.8681, 0.5887, 0.8644, 0.5626, 0.8383, 0.2877, 0.8345, 0.2877, 0.8605, 0.2904, 0.8605, 0.2904, 0.8345, 0.003214, 0.8382, 0.02925, 0.8643, 0.03302, 0.8605, 0.006976, 0.8345, 0.006976, 0.9334, 0.03302, 0.9074, 0.02925, 0.9036, 0.003214, 0.9297, 0.3042, 0.8681, 0.3042, 0.8421, 0.3015, 0.8421, 0.3015, 0.8681, 0.5512, 0.8745, 0.5512, 0.9108, 0.5539, 0.9108, 0.5539, 0.8745, 0.5558, 0.8368, 0.5558, 0.8005, 0.5512, 0.8005, 0.5512, 0.8368, 0.003214, 0.4753, 0.1807, 0.2979, 0.1814, 0.2934, 0.002435, 0.4724, 0.186, 0.2979, 0.3634, 0.4753, 0.3642, 0.4724, 0.1852, 0.2934, 0.03612, 0.8658, 0.03612, 0.9021, 0.038, 0.9021, 0.038, 0.8658, 0.5512, 0.9108, 0.2981, 0.9108, 0.2965, 0.9135, 0.5474, 0.9135, 0.5512, 0.8368, 0.2981, 0.8368, 0.3018, 0.8394, 0.5528, 0.8394, 0.186, 0.4904, 0.186, 0.4915, 0.1807, 0.4915, 0.1807, 0.4904, 0.3634, 0.6689, 0.3634, 0.6678, 0.3661, 0.6694, 0.3661, 0.6727, 0.3634, 0.4753, 0.3634, 0.4764, 0.3661, 0.4802, 0.3661, 0.4769, 0.186, 0.299, 0.186, 0.2979, 0.1807, 0.2979, 0.1807, 0.299, 0.5558, 0.8005, 0.5581, 0.8005, 0.5554, 0.7979, 0.5547, 0.7979, 0.7787, 0.5343, 0.6196, 0.5343, 0.6175, 0.5369, 0.7808, 0.5369, 0.5951, 0.9475, 0.7541, 0.9475, 0.7563, 0.9502, 0.593, 0.9502, 0.5132, 0.7039, 0.4453, 0.7039, 0.4461, 0.7066, 0.5124, 0.7066, 0.4453, 0.6027, 0.5132, 0.6027, 0.5124, 0.6, 0.4461, 0.6, 0.7549, 0.9475, 0.7123, 0.9475, 0.7116, 0.9502, 0.7564, 0.9502, 0.3224, 0.6783, 0.3224, 0.721, 0.325, 0.7225, 0.325, 0.6777, 0.4403, 0.706, 0.3956, 0.7507, 0.3989, 0.7511, 0.4416, 0.7085, 0.637, 0.9475, 0.5943, 0.9475, 0.5928, 0.9502, 0.6376, 0.9502, 0.58, 0.7578, 0.5629, 0.7507, 0.5609, 0.7557, 0.5779, 0.7627, 0.3956, 0.7507, 0.3785, 0.7578, 0.3806, 0.7627, 0.3976, 0.7557, 0.3785, 0.5488, 0.3956, 0.5559, 0.3976, 0.551, 0.3806, 0.5439, 0.5629, 0.5559, 0.58, 0.5488, 0.5779, 0.5439, 0.5609, 0.551, 0.4374, 0.6989, 0.4403, 0.706, 0.4453, 0.7039, 0.4423, 0.6969, 0.5182, 0.706, 0.5211, 0.6989, 0.5162, 0.6969, 0.5132, 0.7039, 0.5211, 0.6077, 0.5182, 0.6007, 0.5132, 0.6027, 0.5162, 0.6098, 0.4403, 0.6007, 0.4374, 0.6077, 0.4423, 0.6098, 0.4453, 0.6027, 0.8446, 0.006976, 0.8446, 0.1585, 0.8473, 0.1623, 0.8473, 0.003214, 0.8511, 0.1585, 0.8511, 0.006976, 0.8484, 0.003214, 0.8484, 0.1623, 0.3604, 0.762, 0.2941, 0.762, 0.2926, 0.7593, 0.3619, 0.7593, 0.6415, 0.9475, 0.7077, 0.9475, 0.7093, 0.9449, 0.6399, 0.9449, 0.8511, 0.006976, 0.8922, 0.04807, 0.8929, 0.04509, 0.8503, 0.002435, 0.8035, 0.04807, 0.8446, 0.006976, 0.8454, 0.002435, 0.8028, 0.04509, 0.3159, 0.6783, 0.3159, 0.721, 0.3133, 0.7183, 0.3133, 0.6772, 0.8922, 0.1174, 0.8511, 0.1585, 0.8503, 0.163, 0.8929, 0.1204, 0.6415, 0.9475, 0.6415, 0.9475, 0.637, 0.9475, 0.637, 0.9475, 0.5951, 0.9475, 0.5951, 0.9475, 0.5943, 0.9475, 0.5943, 0.9475, 0.3604, 0.762, 0.3604, 0.762, 0.363, 0.762, 0.363, 0.762, 0.7787, 0.5343, 0.7787, 0.5343, 0.7813, 0.5343, 0.7813, 0.5343, 0.7123, 0.9475, 0.7123, 0.9475, 0.7077, 0.9475, 0.7077, 0.9475, 0.7549, 0.9475, 0.7549, 0.9475, 0.7541, 0.9475, 0.7541, 0.9475, 0.6196, 0.5343, 0.6196, 0.5343, 0.6169, 0.5343, 0.6169, 0.5343, 0.2941, 0.762, 0.2941, 0.762, 0.2915, 0.762, 0.2915, 0.762, 0.734, 0.003214, 0.5851, 0.003214, 0.5851, 0.2877, 0.734, 0.2877])
me_cube_001.materials.append(mat_material_001)
me_cube_001.use_remesh_preserve_volume = False
me_cube_001.use_remesh_preserve_attributes = False
me_cube_001.use_mirror_vertex_groups = False
me_cube_001.update()

# ---- objects
ob_hemi = bpy.data.objects.new('Hemi', light_hemi)
ob_cube = bpy.data.objects.new('Cube', me_cube_001)

# ---- transforms, parenting, visibility, modifiers, constraints
ob_hemi.location = (-0.4752, -2.223, 2.696)
ob_hemi.rotation_euler = (0.4779, -0.3482, 0.5171)
ob_hemi.lineart.crease_threshold = 0.0
ob_cube.location = (0.0, 0.0, 0.0)
ob_cube.rotation_euler = (1.571, -0.0, 0.0)
ob_cube.lineart.crease_threshold = 0.0

# ---- collection membership
col_collection_1.objects.link(ob_hemi)
col_collection_1.objects.link(ob_cube)

# ---- scene / render settings (as saved in the file)
scene.frame_start = 1; scene.frame_end = 250; scene.frame_set(1)
scene.render.engine = 'BLENDER_EEVEE_NEXT'
scene.render.resolution_percentage = 50
scene.render.dither_intensity = 0.0
scene.render.use_bake_selected_to_active = True
scene.render.bake_margin = 0
scene.cycles.use_denoising = False
scene.cycles.samples = 128
scene.cycles.sampling_pattern = 'TABULATED_SOBOL'
scene.cycles.use_adaptive_sampling = False
scene.cycles.use_light_tree = False
scene.cycles.blur_glossy = 0.0
scene.cycles.sample_clamp_indirect = 0.0
scene.view_settings.view_transform = 'Standard'
bpy.context.view_layer.update()

# ---- added for rendering (the .blend has no active camera): camera
cam_auto = bpy.data.cameras.new('AutoCamera')
cam_auto.lens = 50.0
cam_auto.sensor_width = 36.0
cam_auto.clip_end = 1000.0
ob_auto_camera = bpy.data.objects.new('AutoCamera', cam_auto)
scene.collection.objects.link(ob_auto_camera)
ob_auto_camera.location = (2.77467, -3.32981, 2.50717)
ob_auto_camera.rotation_euler = (1.09748, -7.21219e-08, 0.694738)
scene.camera = ob_auto_camera
bpy.context.view_layer.update()

